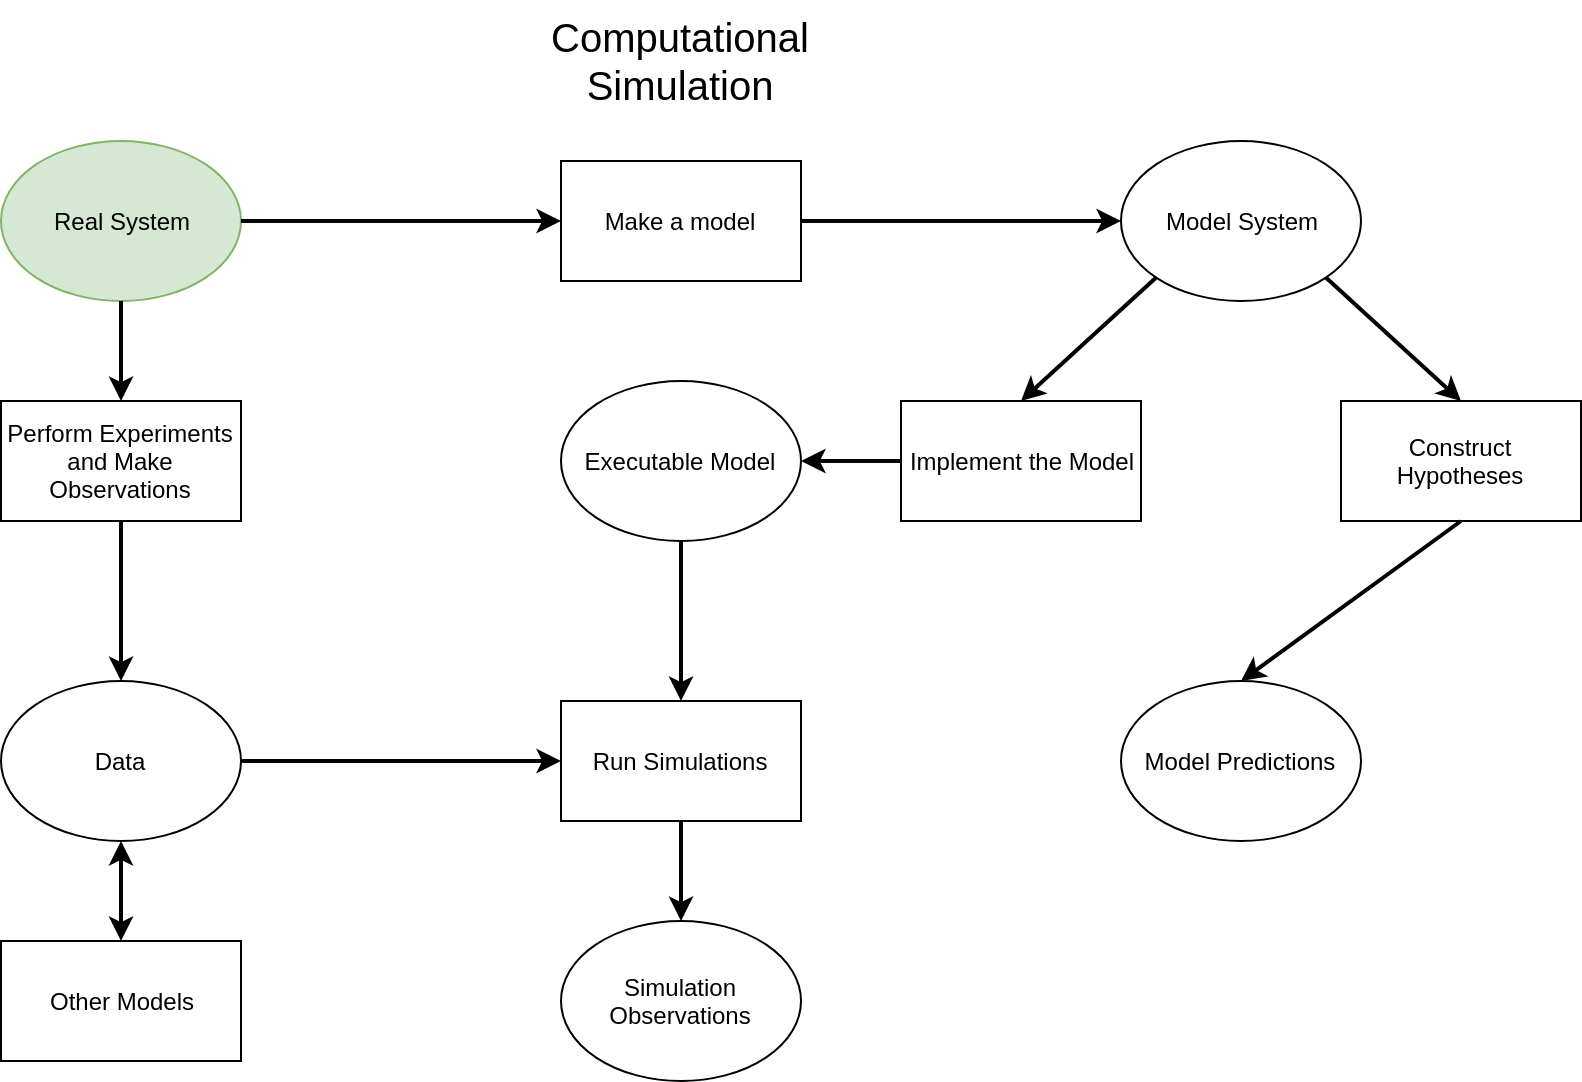

The diagram above was exported from draw.io. Its source (the exported page's mxGraphModel, read from the mxfile embedded in the PNG):
<mxGraphModel dx="1355" dy="726" grid="1" gridSize="10" guides="1" tooltips="1" connect="1" arrows="1" fold="1" page="1" pageScale="1" pageWidth="850" pageHeight="1100" math="0" shadow="0">
  <root>
    <mxCell id="0" />
    <mxCell id="1" parent="0" />
    <mxCell id="UdEEgBxOv0YgSfqaxe4V-1" value="Real System" style="ellipse;whiteSpace=wrap;html=1;fillColor=#d5e8d4;strokeColor=#82b366;" vertex="1" parent="1">
      <mxGeometry x="150" y="180" width="120" height="80" as="geometry" />
    </mxCell>
    <mxCell id="UdEEgBxOv0YgSfqaxe4V-2" value="Make a model" style="rounded=0;whiteSpace=wrap;html=1;" vertex="1" parent="1">
      <mxGeometry x="430" y="190" width="120" height="60" as="geometry" />
    </mxCell>
    <mxCell id="UdEEgBxOv0YgSfqaxe4V-3" value="Model System" style="ellipse;whiteSpace=wrap;html=1;" vertex="1" parent="1">
      <mxGeometry x="710" y="180" width="120" height="80" as="geometry" />
    </mxCell>
    <mxCell id="UdEEgBxOv0YgSfqaxe4V-4" value="Perform Experiments&lt;br&gt;and Make Observations" style="rounded=0;whiteSpace=wrap;html=1;" vertex="1" parent="1">
      <mxGeometry x="150" y="310" width="120" height="60" as="geometry" />
    </mxCell>
    <mxCell id="UdEEgBxOv0YgSfqaxe4V-6" value="Data" style="ellipse;whiteSpace=wrap;html=1;" vertex="1" parent="1">
      <mxGeometry x="150" y="450" width="120" height="80" as="geometry" />
    </mxCell>
    <mxCell id="UdEEgBxOv0YgSfqaxe4V-7" value="Implement the Model" style="rounded=0;whiteSpace=wrap;html=1;" vertex="1" parent="1">
      <mxGeometry x="600" y="310" width="120" height="60" as="geometry" />
    </mxCell>
    <mxCell id="UdEEgBxOv0YgSfqaxe4V-8" value="Construct Hypotheses" style="rounded=0;whiteSpace=wrap;html=1;" vertex="1" parent="1">
      <mxGeometry x="820" y="310" width="120" height="60" as="geometry" />
    </mxCell>
    <mxCell id="UdEEgBxOv0YgSfqaxe4V-9" value="Executable Model" style="ellipse;whiteSpace=wrap;html=1;" vertex="1" parent="1">
      <mxGeometry x="430" y="300" width="120" height="80" as="geometry" />
    </mxCell>
    <mxCell id="UdEEgBxOv0YgSfqaxe4V-10" value="Model Predictions" style="ellipse;whiteSpace=wrap;html=1;" vertex="1" parent="1">
      <mxGeometry x="710" y="450" width="120" height="80" as="geometry" />
    </mxCell>
    <mxCell id="UdEEgBxOv0YgSfqaxe4V-11" value="Run Simulations" style="rounded=0;whiteSpace=wrap;html=1;" vertex="1" parent="1">
      <mxGeometry x="430" y="460" width="120" height="60" as="geometry" />
    </mxCell>
    <mxCell id="UdEEgBxOv0YgSfqaxe4V-12" value="Simulation Observations" style="ellipse;whiteSpace=wrap;html=1;" vertex="1" parent="1">
      <mxGeometry x="430" y="570" width="120" height="80" as="geometry" />
    </mxCell>
    <mxCell id="UdEEgBxOv0YgSfqaxe4V-16" value="" style="endArrow=classic;html=1;exitX=0.5;exitY=1;exitDx=0;exitDy=0;entryX=0.5;entryY=0;entryDx=0;entryDy=0;strokeWidth=2;" edge="1" parent="1" source="UdEEgBxOv0YgSfqaxe4V-1" target="UdEEgBxOv0YgSfqaxe4V-4">
      <mxGeometry width="50" height="50" relative="1" as="geometry">
        <mxPoint x="60" y="260" as="sourcePoint" />
        <mxPoint x="110" y="210" as="targetPoint" />
      </mxGeometry>
    </mxCell>
    <mxCell id="UdEEgBxOv0YgSfqaxe4V-18" value="" style="endArrow=classic;html=1;exitX=0.5;exitY=1;exitDx=0;exitDy=0;strokeWidth=2;" edge="1" parent="1" source="UdEEgBxOv0YgSfqaxe4V-4" target="UdEEgBxOv0YgSfqaxe4V-6">
      <mxGeometry width="50" height="50" relative="1" as="geometry">
        <mxPoint x="40" y="820" as="sourcePoint" />
        <mxPoint x="90" y="770" as="targetPoint" />
      </mxGeometry>
    </mxCell>
    <mxCell id="UdEEgBxOv0YgSfqaxe4V-20" value="" style="endArrow=classic;html=1;exitX=1;exitY=0.5;exitDx=0;exitDy=0;entryX=0;entryY=0.5;entryDx=0;entryDy=0;strokeWidth=2;" edge="1" parent="1" source="UdEEgBxOv0YgSfqaxe4V-1" target="UdEEgBxOv0YgSfqaxe4V-2">
      <mxGeometry width="50" height="50" relative="1" as="geometry">
        <mxPoint x="40" y="820" as="sourcePoint" />
        <mxPoint x="90" y="770" as="targetPoint" />
      </mxGeometry>
    </mxCell>
    <mxCell id="UdEEgBxOv0YgSfqaxe4V-21" value="" style="endArrow=classic;html=1;exitX=1;exitY=0.5;exitDx=0;exitDy=0;entryX=0;entryY=0.5;entryDx=0;entryDy=0;strokeWidth=2;" edge="1" parent="1" source="UdEEgBxOv0YgSfqaxe4V-2" target="UdEEgBxOv0YgSfqaxe4V-3">
      <mxGeometry width="50" height="50" relative="1" as="geometry">
        <mxPoint x="40" y="820" as="sourcePoint" />
        <mxPoint x="90" y="770" as="targetPoint" />
      </mxGeometry>
    </mxCell>
    <mxCell id="UdEEgBxOv0YgSfqaxe4V-22" value="" style="endArrow=classic;html=1;exitX=0;exitY=1;exitDx=0;exitDy=0;entryX=0.5;entryY=0;entryDx=0;entryDy=0;strokeWidth=2;" edge="1" parent="1" source="UdEEgBxOv0YgSfqaxe4V-3" target="UdEEgBxOv0YgSfqaxe4V-7">
      <mxGeometry width="50" height="50" relative="1" as="geometry">
        <mxPoint x="40" y="820" as="sourcePoint" />
        <mxPoint x="90" y="770" as="targetPoint" />
      </mxGeometry>
    </mxCell>
    <mxCell id="UdEEgBxOv0YgSfqaxe4V-23" value="" style="endArrow=classic;html=1;exitX=1;exitY=1;exitDx=0;exitDy=0;entryX=0.5;entryY=0;entryDx=0;entryDy=0;strokeWidth=2;" edge="1" parent="1" source="UdEEgBxOv0YgSfqaxe4V-3" target="UdEEgBxOv0YgSfqaxe4V-8">
      <mxGeometry width="50" height="50" relative="1" as="geometry">
        <mxPoint x="40" y="820" as="sourcePoint" />
        <mxPoint x="90" y="770" as="targetPoint" />
      </mxGeometry>
    </mxCell>
    <mxCell id="UdEEgBxOv0YgSfqaxe4V-24" value="" style="endArrow=classic;html=1;exitX=0;exitY=0.5;exitDx=0;exitDy=0;entryX=1;entryY=0.5;entryDx=0;entryDy=0;strokeWidth=2;" edge="1" parent="1" source="UdEEgBxOv0YgSfqaxe4V-7" target="UdEEgBxOv0YgSfqaxe4V-9">
      <mxGeometry width="50" height="50" relative="1" as="geometry">
        <mxPoint x="40" y="820" as="sourcePoint" />
        <mxPoint x="90" y="770" as="targetPoint" />
      </mxGeometry>
    </mxCell>
    <mxCell id="UdEEgBxOv0YgSfqaxe4V-25" value="" style="endArrow=classic;html=1;exitX=0.5;exitY=1;exitDx=0;exitDy=0;entryX=0.5;entryY=0;entryDx=0;entryDy=0;strokeWidth=2;" edge="1" parent="1" source="UdEEgBxOv0YgSfqaxe4V-9" target="UdEEgBxOv0YgSfqaxe4V-11">
      <mxGeometry width="50" height="50" relative="1" as="geometry">
        <mxPoint x="40" y="820" as="sourcePoint" />
        <mxPoint x="90" y="770" as="targetPoint" />
      </mxGeometry>
    </mxCell>
    <mxCell id="UdEEgBxOv0YgSfqaxe4V-26" value="" style="endArrow=classic;html=1;exitX=0.5;exitY=1;exitDx=0;exitDy=0;strokeWidth=2;" edge="1" parent="1" source="UdEEgBxOv0YgSfqaxe4V-11" target="UdEEgBxOv0YgSfqaxe4V-12">
      <mxGeometry width="50" height="50" relative="1" as="geometry">
        <mxPoint x="40" y="820" as="sourcePoint" />
        <mxPoint x="90" y="770" as="targetPoint" />
      </mxGeometry>
    </mxCell>
    <mxCell id="UdEEgBxOv0YgSfqaxe4V-27" value="" style="endArrow=classic;html=1;exitX=0.5;exitY=1;exitDx=0;exitDy=0;entryX=0.5;entryY=0;entryDx=0;entryDy=0;strokeWidth=2;" edge="1" parent="1" source="UdEEgBxOv0YgSfqaxe4V-8" target="UdEEgBxOv0YgSfqaxe4V-10">
      <mxGeometry width="50" height="50" relative="1" as="geometry">
        <mxPoint x="40" y="820" as="sourcePoint" />
        <mxPoint x="90" y="770" as="targetPoint" />
      </mxGeometry>
    </mxCell>
    <mxCell id="UdEEgBxOv0YgSfqaxe4V-28" value="" style="endArrow=classic;html=1;exitX=1;exitY=0.5;exitDx=0;exitDy=0;entryX=0;entryY=0.5;entryDx=0;entryDy=0;strokeWidth=2;" edge="1" parent="1" source="UdEEgBxOv0YgSfqaxe4V-6" target="UdEEgBxOv0YgSfqaxe4V-11">
      <mxGeometry width="50" height="50" relative="1" as="geometry">
        <mxPoint x="40" y="690" as="sourcePoint" />
        <mxPoint x="90" y="640" as="targetPoint" />
      </mxGeometry>
    </mxCell>
    <mxCell id="UdEEgBxOv0YgSfqaxe4V-29" value="&lt;font style=&quot;font-size: 20px&quot;&gt;Computational Simulation&lt;/font&gt;" style="text;html=1;strokeColor=none;fillColor=none;align=center;verticalAlign=middle;whiteSpace=wrap;rounded=0;" vertex="1" parent="1">
      <mxGeometry x="405" y="110" width="170" height="60" as="geometry" />
    </mxCell>
    <mxCell id="UdEEgBxOv0YgSfqaxe4V-30" value="Other Models" style="rounded=0;whiteSpace=wrap;html=1;" vertex="1" parent="1">
      <mxGeometry x="150" y="580" width="120" height="60" as="geometry" />
    </mxCell>
    <mxCell id="UdEEgBxOv0YgSfqaxe4V-31" value="" style="endArrow=classic;startArrow=classic;html=1;strokeWidth=2;entryX=0.5;entryY=1;entryDx=0;entryDy=0;exitX=0.5;exitY=0;exitDx=0;exitDy=0;" edge="1" parent="1" source="UdEEgBxOv0YgSfqaxe4V-30" target="UdEEgBxOv0YgSfqaxe4V-6">
      <mxGeometry width="50" height="50" relative="1" as="geometry">
        <mxPoint x="150" y="720" as="sourcePoint" />
        <mxPoint x="200" y="670" as="targetPoint" />
      </mxGeometry>
    </mxCell>
  </root>
</mxGraphModel>